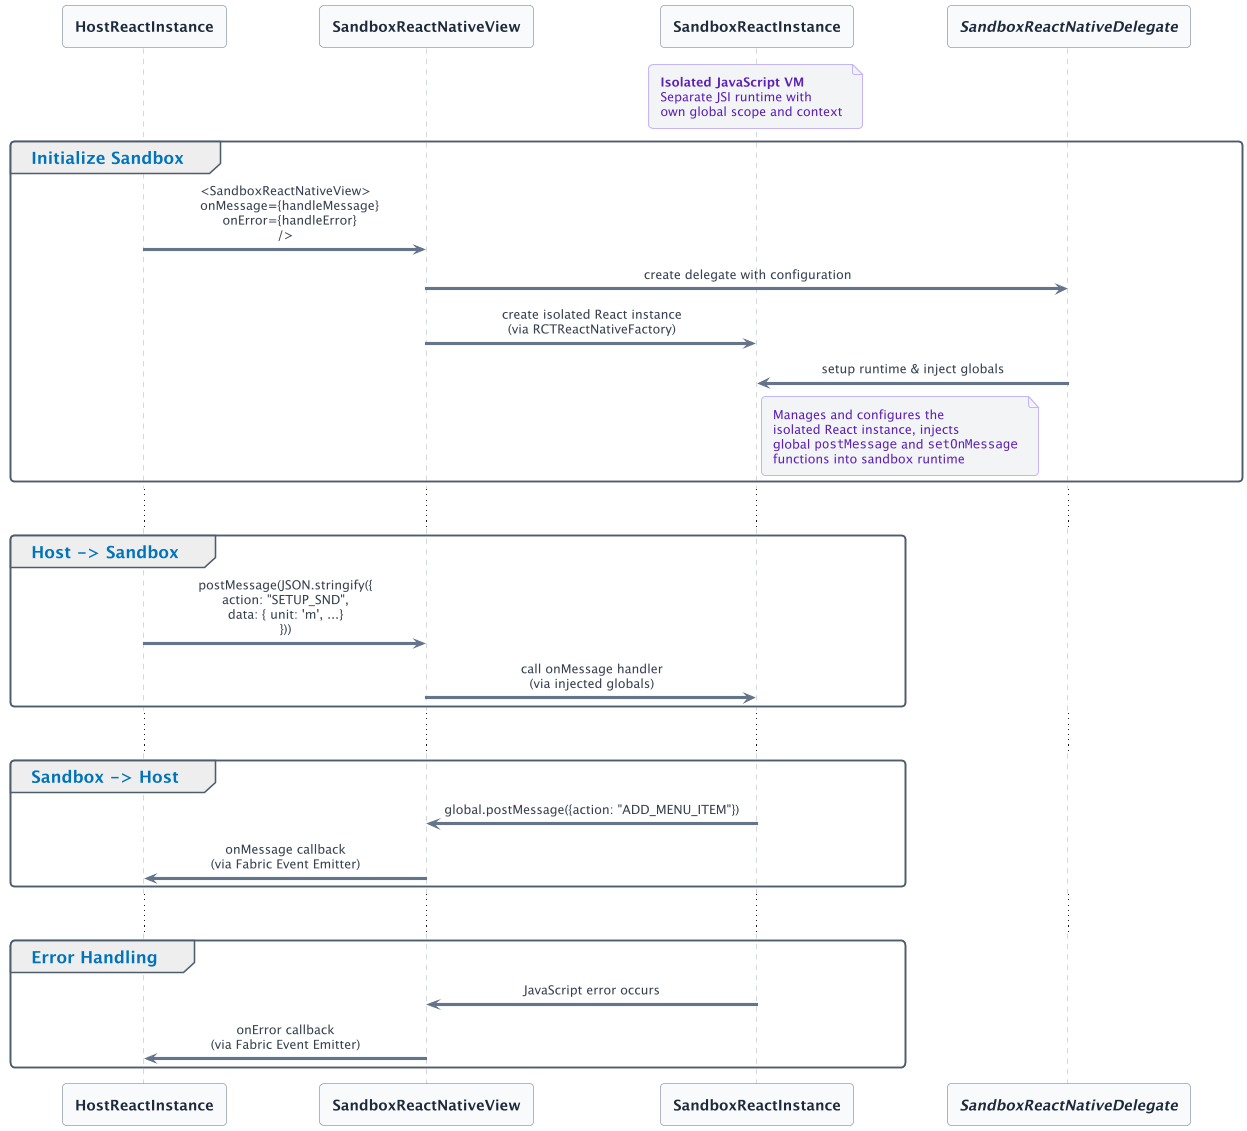

The diagram above was rendered by PlantUML. Its source (embedded in the PNG):
@startuml

!theme aws-orange
skinparam DefaultFontSize 16
skinparam DefaultFontName "Inter, system-ui, sans-serif"

skinparam ParticipantBackgroundColor #F8FAFC
skinparam ParticipantBorderColor #64748B
skinparam ParticipantFontColor #1E293B
skinparam ParticipantFontSize 14
skinparam ParticipantFontStyle bold

skinparam ActorBackgroundColor #EFF6FF
skinparam ActorBorderColor #3B82F6
skinparam ActorFontColor #1E40AF

skinparam GroupBorderColor #E2E8F0
skinparam GroupBackgroundColor #F1F5F9
skinparam GroupFontColor #475569
skinparam GroupFontSize 13
skinparam GroupFontStyle bold

skinparam NoteBackgroundColor #F3F4F6
skinparam NoteBorderColor #C4B5FD
skinparam NoteFontColor #5B21B6
skinparam NoteFontSize 12

skinparam ArrowColor #64748B
skinparam ArrowFontColor #374151
skinparam ArrowFontSize 12

skinparam SequenceMessageAlign center

participant HostReactInstance
participant SandboxReactNativeView
participant SandboxReactInstance
participant "//SandboxReactNativeDelegate//" as Delegate

note over SandboxReactInstance
  **Isolated JavaScript VM**
  Separate JSI runtime with
  own global scope and context
end note

group Initialize Sandbox

HostReactInstance -> SandboxReactNativeView : <SandboxReactNativeView>\n  onMessage={handleMessage}\n  onError={handleError}\n/>
SandboxReactNativeView -> Delegate : create delegate with configuration
SandboxReactNativeView -> SandboxReactInstance : create isolated React instance\n(via RCTReactNativeFactory)
Delegate -> SandboxReactInstance : setup runtime & inject globals
note right of SandboxReactInstance
  Manages and configures the
  isolated React instance, injects
  global ""postMessage"" and ""setOnMessage""
  functions into sandbox runtime
end note

end

...

group Host -> Sandbox

HostReactInstance -> SandboxReactNativeView : postMessage(JSON.stringify({\naction: "SETUP_SND",\ndata: { unit: 'm', ...}\n}))
SandboxReactNativeView -> SandboxReactInstance: call onMessage handler\n(via injected globals)

end

...

group Sandbox -> Host

SandboxReactInstance -> SandboxReactNativeView : global.postMessage({action: "ADD_MENU_ITEM"})
SandboxReactNativeView -> HostReactInstance: onMessage callback\n(via Fabric Event Emitter)

end

...

group Error Handling

SandboxReactInstance -> SandboxReactNativeView : JavaScript error occurs
SandboxReactNativeView -> HostReactInstance: onError callback\n(via Fabric Event Emitter)

end

@enduml